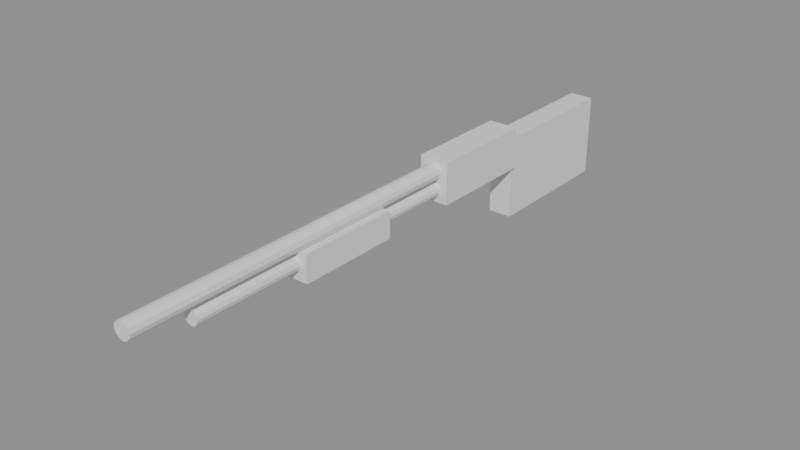 # Source: Wpn_Shotgun.blend  (saved by Blender 4.5.90; exported with 4.5.12 LTS)
import bpy
from mathutils import Matrix  # noqa: F401  (used for matrix-valued properties, if any)

bpy.ops.wm.read_factory_settings(use_empty=True)
scene = bpy.context.scene
scene.name = 'Scene'

# ---- materials (node trees are filled in below, after node groups)
mat_gunmetal = bpy.data.materials.new('gunmetal')
mat_wood_stock = bpy.data.materials.new('wood_stock')

# ---- material node trees

# ---- meshes
me_sk_wpn_shotgun = bpy.data.meshes.new('SK_Wpn_Shotgun')
me_sk_wpn_shotgun.from_pydata([(-0.025, -0.12, 0.01), (-0.025, -0.12, 0.08), (-0.025, 0.06, 0.01), (-0.025, 0.06, 0.08), (0.025, -0.12, 0.01), (0.025, -0.12, 0.08), (0.025, 0.06, 0.01), (0.025, 0.06, 0.08), (0.0, -0.12, 0.074), (0.0, -0.7, 0.074), (0.007, -0.12, 0.07212), (0.007, -0.7, 0.07212), (0.01212, -0.12, 0.067), (0.01212, -0.7, 0.067), (0.014, -0.12, 0.06), (0.014, -0.7, 0.06), (0.01212, -0.12, 0.053), (0.01212, -0.7, 0.053), (0.007, -0.12, 0.04788), (0.007, -0.7, 0.04788), (0.0, -0.12, 0.046), (0.0, -0.7, 0.046), (-0.007, -0.12, 0.04788), (-0.007, -0.7, 0.04788), (-0.01212, -0.12, 0.053), (-0.01212, -0.7, 0.053), (-0.014, -0.12, 0.06), (-0.014, -0.7, 0.06), (-0.01212, -0.12, 0.067), (-0.01212, -0.7, 0.067), (-0.007, -0.12, 0.07212), (-0.007, -0.7, 0.07212), (0.0, -0.12, 0.042), (0.0, -0.6, 0.042), (0.006, -0.12, 0.04039), (0.006, -0.6, 0.04039), (0.01039, -0.12, 0.036), (0.01039, -0.6, 0.036), (0.012, -0.12, 0.03), (0.012, -0.6, 0.03), (0.01039, -0.12, 0.024), (0.01039, -0.6, 0.024), (0.006, -0.12, 0.01961), (0.006, -0.6, 0.01961), (0.0, -0.12, 0.018), (0.0, -0.6, 0.018), (-0.006, -0.12, 0.01961), (-0.006, -0.6, 0.01961), (-0.01039, -0.12, 0.024), (-0.01039, -0.6, 0.024), (-0.012, -0.12, 0.03), (-0.012, -0.6, 0.03), (-0.01039, -0.12, 0.036), (-0.01039, -0.6, 0.036), (-0.006, -0.12, 0.04039), (-0.006, -0.6, 0.04039), (-0.0225, -0.42, 0.005), (-0.0225, -0.42, 0.05), (-0.0225, -0.25, 0.005), (-0.0225, -0.25, 0.05), (0.0225, -0.42, 0.005), (0.0225, -0.42, 0.05), (0.0225, -0.25, 0.005), (0.0225, -0.25, 0.05), (-0.02, 0.06, -0.08), (-0.02, 0.06, 0.06), (-0.02, 0.3, -0.08), (-0.02, 0.3, 0.06), (0.02, 0.06, -0.08), (0.02, 0.06, 0.06), (0.02, 0.3, -0.08), (0.02, 0.3, 0.06)], [], [(0, 1, 3, 2), (2, 3, 7, 6), (6, 7, 5, 4), (4, 5, 1, 0), (2, 6, 4, 0), (7, 3, 1, 5), (8, 9, 11, 10), (10, 11, 13, 12), (12, 13, 15, 14), (14, 15, 17, 16), (16, 17, 19, 18), (18, 19, 21, 20), (20, 21, 23, 22), (22, 23, 25, 24), (24, 25, 27, 26), (26, 27, 29, 28), (11, 9, 31, 29, 27, 25, 23, 21, 19, 17, 15, 13), (28, 29, 31, 30), (30, 31, 9, 8), (8, 10, 12, 14, 16, 18, 20, 22, 24, 26, 28, 30), (32, 33, 35, 34), (34, 35, 37, 36), (36, 37, 39, 38), (38, 39, 41, 40), (40, 41, 43, 42), (42, 43, 45, 44), (44, 45, 47, 46), (46, 47, 49, 48), (48, 49, 51, 50), (50, 51, 53, 52), (35, 33, 55, 53, 51, 49, 47, 45, 43, 41, 39, 37), (52, 53, 55, 54), (54, 55, 33, 32), (32, 34, 36, 38, 40, 42, 44, 46, 48, 50, 52, 54), (56, 57, 59, 58), (58, 59, 63, 62), (62, 63, 61, 60), (60, 61, 57, 56), (58, 62, 60, 56), (63, 59, 57, 61), (64, 65, 67, 66), (66, 67, 71, 70), (70, 71, 69, 68), (68, 69, 65, 64), (66, 70, 68, 64), (71, 67, 65, 69)])
me_sk_wpn_shotgun.polygons.foreach_set('material_index', [0, 0, 0, 0, 0, 0, 0, 0, 0, 0, 0, 0, 0, 0, 0, 0, 0, 0, 0, 0, 0, 0, 0, 0, 0, 0, 0, 0, 0, 0, 0, 0, 0, 0, 1, 1, 1, 1, 1, 1, 1, 1, 1, 1, 1, 1])
me_sk_wpn_shotgun.materials.append(mat_gunmetal)
me_sk_wpn_shotgun.materials.append(mat_wood_stock)
me_sk_wpn_shotgun.update()
arm_armature = bpy.data.armatures.new('Armature')  # bones are not reproduced

# ---- objects
ob_sk_wpn_shotgun = bpy.data.objects.new('SK_Wpn_Shotgun', me_sk_wpn_shotgun)
ob_armature = bpy.data.objects.new('Armature', arm_armature)

# ---- transforms, parenting, visibility, modifiers, constraints
ob_sk_wpn_shotgun.parent = ob_armature
ob_sk_wpn_shotgun.location = (0.0, 0.0, 0.0)
_vg = ob_sk_wpn_shotgun.vertex_groups.new(name='Grip')
_vg.add([0, 1, 2, 3, 4, 5, 6, 7, 8, 9, 10, 11, 12, 13, 14, 15, 16, 17, 18, 19, 20, 21, 22, 23, 24, 25, 26, 27, 28, 29, 30, 31, 32, 33, 34, 35, 36, 37, 38, 39, 40, 41, 42, 43, 44, 45, 46, 47, 48, 49, 50, 51, 52, 53, 54, 55, 56, 57, 58, 59, 60, 61, 62, 63, 64, 65, 66, 67, 68, 69, 70, 71], 1.0, 'REPLACE')
_m = ob_sk_wpn_shotgun.modifiers.new('Armature', 'ARMATURE')
_m.object = ob_armature
ob_armature.location = (0.0, 0.0, 0.0)

# ---- collection membership
scene.collection.objects.link(ob_sk_wpn_shotgun)
scene.collection.objects.link(ob_armature)

# ---- scene / render settings (as saved in the file)
scene.frame_start = 1; scene.frame_end = 250; scene.frame_set(1)
scene.render.engine = 'BLENDER_EEVEE_NEXT'
bpy.context.view_layer.update()

# ---- added for rendering (the .blend has no active camera and no usable light): camera, sun + grey world if the file has none
cam_auto = bpy.data.cameras.new('AutoCamera')
cam_auto.lens = 50.0
cam_auto.sensor_width = 36.0
cam_auto.clip_end = 1000.0
ob_auto_camera = bpy.data.objects.new('AutoCamera', cam_auto)
scene.collection.objects.link(ob_auto_camera)
ob_auto_camera.location = (0.938134, -1.32576, 0.750507)
ob_auto_camera.rotation_euler = (1.09748, -7.21219e-08, 0.694738)
scene.camera = ob_auto_camera
light_auto_sun = bpy.data.lights.new('AutoSun', 'SUN')
light_auto_sun.energy = 3.0
light_auto_sun.angle = 0.0523599
ob_auto_sun = bpy.data.objects.new('AutoSun', light_auto_sun)
scene.collection.objects.link(ob_auto_sun)
ob_auto_sun.rotation_euler = (0.872665, 0.174533, 0.523599)
if scene.world is None:
    world_auto = bpy.data.worlds.new('AutoWorld')
    world_auto.color = (0.3, 0.3, 0.3)
    scene.world = world_auto
bpy.context.view_layer.update()

